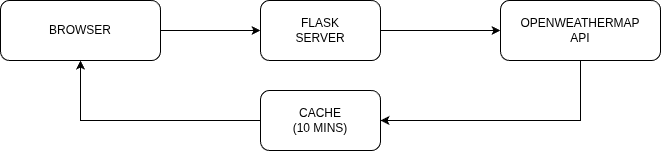

The diagram above was exported from draw.io. Its source (the exported page's mxGraphModel, read from the mxfile embedded in the PNG):
<mxGraphModel dx="673" dy="417" grid="1" gridSize="10" guides="1" tooltips="1" connect="1" arrows="1" fold="1" page="1" pageScale="1" pageWidth="850" pageHeight="1100" math="0" shadow="0">
  <root>
    <mxCell id="0" />
    <mxCell id="1" parent="0" />
    <mxCell id="0-kgkp9Qxase_HMR9QpX-3" edge="1" parent="1" source="0-kgkp9Qxase_HMR9QpX-1" style="edgeStyle=orthogonalEdgeStyle;rounded=0;orthogonalLoop=1;jettySize=auto;html=1;" target="0-kgkp9Qxase_HMR9QpX-2" value="">
      <mxGeometry relative="1" as="geometry" />
    </mxCell>
    <mxCell id="0-kgkp9Qxase_HMR9QpX-1" parent="1" style="rounded=1;whiteSpace=wrap;html=1;" value="BROWSER" vertex="1">
      <mxGeometry height="60" width="160" x="100" y="160" as="geometry" />
    </mxCell>
    <mxCell id="0-kgkp9Qxase_HMR9QpX-5" edge="1" parent="1" source="0-kgkp9Qxase_HMR9QpX-2" style="edgeStyle=orthogonalEdgeStyle;rounded=0;orthogonalLoop=1;jettySize=auto;html=1;" target="0-kgkp9Qxase_HMR9QpX-4" value="">
      <mxGeometry relative="1" as="geometry" />
    </mxCell>
    <mxCell id="0-kgkp9Qxase_HMR9QpX-2" parent="1" style="whiteSpace=wrap;html=1;rounded=1;" value="FLASK&lt;div&gt;SERVER&lt;/div&gt;" vertex="1">
      <mxGeometry height="60" width="120" x="360" y="160" as="geometry" />
    </mxCell>
    <mxCell id="0-kgkp9Qxase_HMR9QpX-6" edge="1" parent="1" source="0-kgkp9Qxase_HMR9QpX-4" style="edgeStyle=orthogonalEdgeStyle;rounded=0;orthogonalLoop=1;jettySize=auto;html=1;entryX=1;entryY=0.5;entryDx=0;entryDy=0;" target="0-kgkp9Qxase_HMR9QpX-8">
      <mxGeometry relative="1" as="geometry">
        <Array as="points">
          <mxPoint x="680" y="280" />
        </Array>
        <mxPoint x="600" y="230" as="sourcePoint" />
        <mxPoint x="600" y="250" as="targetPoint" />
      </mxGeometry>
    </mxCell>
    <mxCell id="0-kgkp9Qxase_HMR9QpX-4" parent="1" style="whiteSpace=wrap;html=1;rounded=1;" value="OPENWEATHERMAP&lt;div&gt;API&lt;/div&gt;" vertex="1">
      <mxGeometry height="60" width="160" x="600" y="160" as="geometry" />
    </mxCell>
    <mxCell id="0-kgkp9Qxase_HMR9QpX-10" edge="1" parent="1" source="0-kgkp9Qxase_HMR9QpX-8" style="edgeStyle=orthogonalEdgeStyle;rounded=0;orthogonalLoop=1;jettySize=auto;html=1;entryX=0.5;entryY=1;entryDx=0;entryDy=0;" target="0-kgkp9Qxase_HMR9QpX-1">
      <mxGeometry relative="1" as="geometry" />
    </mxCell>
    <mxCell id="0-kgkp9Qxase_HMR9QpX-8" parent="1" style="rounded=1;whiteSpace=wrap;html=1;" value="CACHE&lt;div&gt;(10 MINS)&lt;/div&gt;" vertex="1">
      <mxGeometry height="60" width="120" x="360" y="250" as="geometry" />
    </mxCell>
  </root>
</mxGraphModel>